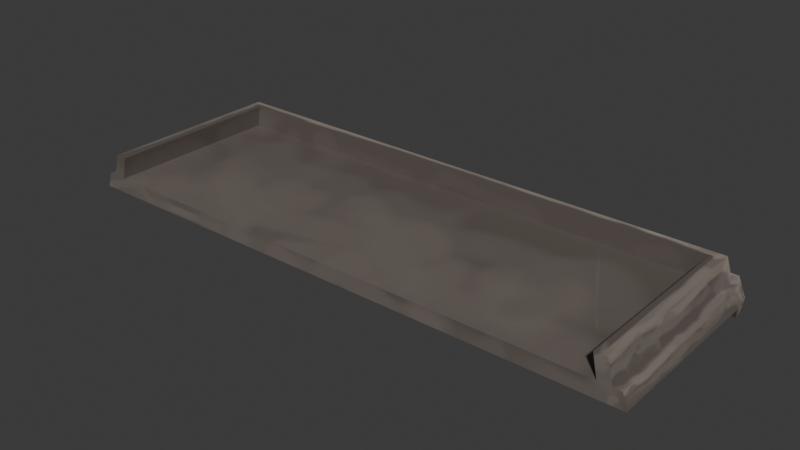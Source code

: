 # Source: balcony_bottom_1.blend  (saved by Blender 4.5.90; exported with 4.5.12 LTS)
import bpy
from mathutils import Matrix  # noqa: F401  (used for matrix-valued properties, if any)

bpy.ops.wm.read_factory_settings(use_empty=True)
scene = bpy.context.scene
scene.name = 'Scene'

# ---- collections
col_collection = bpy.data.collections.new('Collection'); scene.collection.children.link(col_collection)

# ---- images (referenced by path relative to the original .blend; pixels are not part of the script)
import os
ASSET_DIR = os.environ.get("B2B_ASSET_DIR", "")  # directory of the original .blend (textures are referenced by path, not embedded)
HERE = os.path.dirname(os.path.abspath(__file__))  # packed textures are extracted next to this script under _unpacked/

def load_image(name, relpath, width, height, colorspace="sRGB"):
    """Load a texture the original file referenced (path relative to the .blend, or extracted next to this script)."""
    p = next((c for c in (os.path.join(HERE, relpath), os.path.join(ASSET_DIR, relpath)) if relpath and os.path.exists(c)), "")
    if p:
        img = bpy.data.images.load(p, check_existing=True)
        img.name = name
    else:  # same state as the original file: an image datablock whose file is absent (Cycles renders it pink)
        img = bpy.data.images.new(name, width, height)
        img.source = "FILE"
        img.filepath = "//" + (relpath or name)
    img.colorspace_settings.name = colorspace
    return img
img_balcony_bottom_1_color = load_image('balcony_bottom_1_color', '_unpacked/balcony_bottom_1_color.56177da6.png', 1024, 1024, 'sRGB')

# ---- materials (node trees are filled in below, after node groups)
mat_balconybottom1 = bpy.data.materials.new('BalconyBottom1')

# ---- material node trees
mat_balconybottom1.use_nodes = True; mat_balconybottom1.node_tree.nodes.clear()
_N = mat_balconybottom1.node_tree.nodes; _L = mat_balconybottom1.node_tree.links
n0 = _N.new('ShaderNodeBsdfPrincipled'); n0.name = 'Principled BSDF'; n0.location = (-200, 100)
n1 = _N.new('ShaderNodeOutputMaterial'); n1.name = 'Material Output'; n1.location = (200, 100)
n2 = _N.new('ShaderNodeTexImage'); n2.name = 'Image Texture'; n2.location = (-533, 57)
n2.image = img_balcony_bottom_1_color
_L.new(n0.outputs[0], n1.inputs[0])
_L.new(n2.outputs[0], n0.inputs[0])
n1.is_active_output = True

# ---- world
world_world = bpy.data.worlds.new('World'); scene.world = world_world
world_world.use_nodes = True; world_world.node_tree.nodes.clear()
_N = world_world.node_tree.nodes; _L = world_world.node_tree.links
n0 = _N.new('ShaderNodeOutputWorld'); n0.name = 'World Output'; n0.location = (200, 100)
n1 = _N.new('ShaderNodeBackground'); n1.name = 'Background'; n1.location = (-200, 100)
n1.inputs[0].default_value = (0.05088, 0.05088, 0.05088, 1.0)
_L.new(n1.outputs[0], n0.inputs[0])
n0.is_active_output = True
world_world.color = (0.05088, 0.05088, 0.05088)
world_world.sun_shadow_jitter_overblur = 0.0

# ---- meshes
me_cube_078 = bpy.data.meshes.new('Cube.078')
me_cube_078.from_pydata([(1.785, -0.6377, -0.07073), (1.738, -0.6377, 0.0253), (1.785, 0.5541, -0.07073), (1.785, 0.6403, -0.08812), (1.738, 0.6403, 0.0253), (1.785, 0.5541, -0.1682), (1.785, 0.5906, -0.1682), (1.739, 0.5541, 0.0253), (1.7, 0.5418, 0.1682), (1.656, 0.4916, 0.0253), (1.626, 0.4831, 0.1682), (1.656, -0.6377, 0.0253), (1.626, -0.6377, 0.1682), (1.699, -0.635, 0.1682), (1.77, 0.5541, 0.0253), (1.816, 0.5541, -0.07073), (1.816, -0.6377, -0.07073), (1.787, -0.6377, 0.0253), (0.0, -0.6384, 0.0253), (-1.785, -0.6377, -0.07073), (-1.738, -0.6377, 0.0253), (-1.785, 0.5541, -0.07073), (-1.785, 0.6403, -0.08812), (-1.738, 0.6403, 0.0253), (-1.785, 0.5541, -0.1682), (-1.785, 0.5906, -0.1682), (-1.739, 0.5541, 0.0253), (-1.7, 0.5418, 0.1682), (-1.656, 0.4916, 0.0253), (-1.626, 0.4831, 0.1682), (-1.656, -0.6377, 0.0253), (-1.626, -0.6377, 0.1682), (-1.699, -0.635, 0.1682), (-1.77, 0.5541, 0.0253), (-1.816, 0.5541, -0.07073), (-1.816, -0.6377, -0.07073), (-1.787, -0.6377, 0.0253)], [], [(26, 27, 8, 7), (1, 0, 16, 17), (21, 24, 5, 2), (6, 25, 22, 3), (7, 2, 3, 4), (3, 2, 5, 6), (19, 0, 1, 18, 20), (10, 29, 28, 9), (29, 10, 12, 13, 8, 27, 32, 31), (12, 11, 1, 13), (10, 9, 11, 12), (15, 14, 17, 16), (0, 2, 15, 16), (7, 1, 17, 14), (2, 7, 14, 15), (7, 8, 13, 1), (24, 25, 6, 5), (3, 22, 23, 4), (1, 11, 18), (4, 23, 26, 7), (0, 19, 21, 2), (20, 36, 35, 19), (26, 23, 22, 21), (22, 25, 24, 21), (31, 32, 20, 30), (29, 31, 30, 28), (34, 35, 36, 33), (19, 35, 34, 21), (26, 33, 36, 20), (21, 34, 33, 26), (26, 20, 32, 27), (20, 18, 30), (9, 28, 30, 18, 11)])
me_cube_078.polygons.foreach_set('use_smooth', [True] * 33)
_k = set([(0, 2), (0, 16), (0, 19), (1, 7), (1, 11), (1, 13), (1, 17), (1, 18), (2, 5), (2, 7), (2, 15), (2, 21), (3, 4), (3, 6), (3, 22), (4, 7), (4, 23), (5, 6), (5, 24), (6, 25), (7, 8), (7, 14), (7, 26), (8, 13), (8, 27), (9, 10), (9, 11), (9, 28), (10, 12), (10, 29), (11, 12), (11, 18), (12, 13), (14, 15), (14, 17), (15, 16), (16, 17), (18, 20), (18, 30), (19, 21), (19, 35), (20, 26), (20, 30), (20, 32), (20, 36), (21, 24), (21, 26), (21, 34), (22, 23), (22, 25), (23, 26), (24, 25), (26, 27), (26, 33), (27, 32), (28, 29), (28, 30), (29, 31), (30, 31), (31, 32), (33, 34), (33, 36), (34, 35), (35, 36)])
me_cube_078.attributes.new('sharp_edge', 'BOOLEAN', 'EDGE').data.foreach_set('value', [ (min(e.vertices), max(e.vertices)) in _k for e in me_cube_078.edges])
_uv = me_cube_078.uv_layers.new(name='UVMap')
_uv.uv.foreach_set('vector', [0.8531, 0.7514, 0.8227, 0.743, 0.8227, 0.01139, 0.8531, 0.002968, 0.9164, 0.01964, 0.8957, 0.009607, 0.8957, 0.002968, 0.9164, 0.009197, 0.9223, 0.002968, 0.9433, 0.002968, 0.9433, 0.7713, 0.9223, 0.7713, 0.8168, 0.002968, 0.8168, 0.7713, 0.7987, 0.7713, 0.7987, 0.002968, 0.4832, 0.7405, 0.4832, 0.7626, 0.4646, 0.7662, 0.4646, 0.7405, 0.4646, 0.7662, 0.4832, 0.7626, 0.4831, 0.7833, 0.4753, 0.7832, 0.8957, 0.7779, 0.8957, 0.009607, 0.9164, 0.01964, 0.9164, 0.3938, 0.9164, 0.7679, 0.859, 0.7094, 0.859, 0.009377, 0.8898, 0.002968, 0.8898, 0.7158, 0.5066, 0.7187, 0.5066, 0.01877, 0.2654, 0.01877, 0.266, 0.002999, 0.5193, 0.002968, 0.5193, 0.7345, 0.266, 0.7345, 0.2654, 0.7187, 0.5426, 0.7572, 0.5426, 0.7886, 0.5252, 0.7922, 0.5271, 0.7604, 0.3699, 0.9817, 0.3407, 0.9836, 0.3407, 0.7406, 0.3699, 0.7405, 0.3979, 0.997, 0.3759, 0.997, 0.3765, 0.7405, 0.3979, 0.7405, 0.002968, 0.7779, 0.2595, 0.7779, 0.2595, 0.7846, 0.002968, 0.7846, 0.4319, 0.997, 0.4319, 0.7405, 0.4423, 0.7405, 0.4386, 0.997, 0.5718, 0.78, 0.5718, 0.7572, 0.5778, 0.7601, 0.5778, 0.7829, 0.2971, 0.997, 0.2654, 0.9944, 0.2654, 0.7411, 0.2971, 0.7405, 0.9737, 0.002968, 0.9816, 0.002968, 0.9816, 0.7713, 0.9737, 0.7713, 0.7987, 0.002968, 0.7987, 0.7713, 0.7743, 0.7613, 0.7743, 0.01301, 0.7683, 0.7512, 0.7683, 0.7335, 0.7684, 0.3771, 0.9678, 0.003049, 0.9678, 0.7513, 0.9492, 0.7514, 0.9492, 0.002968, 0.002968, 0.7779, 0.002968, 0.009607, 0.2595, 0.009607, 0.2595, 0.7779, 0.9164, 0.7679, 0.9164, 0.7784, 0.8957, 0.7846, 0.8957, 0.7779, 0.4891, 0.7405, 0.5077, 0.7405, 0.5077, 0.7662, 0.4891, 0.7626, 0.5077, 0.7662, 0.4971, 0.7832, 0.4892, 0.7833, 0.4891, 0.7626, 0.5485, 0.7572, 0.5639, 0.7604, 0.5659, 0.7922, 0.5485, 0.7886, 0.859, 0.9629, 0.859, 0.7217, 0.8882, 0.7218, 0.8882, 0.9649, 0.4039, 0.997, 0.4039, 0.7405, 0.4253, 0.7405, 0.4259, 0.997, 0.002968, 0.009607, 0.002968, 0.002968, 0.2595, 0.002968, 0.2595, 0.009607, 0.4586, 0.997, 0.452, 0.997, 0.4482, 0.7405, 0.4587, 0.7405, 0.5897, 0.78, 0.5837, 0.7829, 0.5837, 0.7601, 0.5897, 0.7572, 0.3031, 0.997, 0.3031, 0.7405, 0.3348, 0.7411, 0.3348, 0.9944, 0.7683, 0.002968, 0.7684, 0.3771, 0.7683, 0.02071, 0.5252, 0.7335, 0.5252, 0.02071, 0.7683, 0.02071, 0.7684, 0.3771, 0.7683, 0.7335])
me_cube_078.materials.append(mat_balconybottom1)
me_cube_078.update()

# ---- objects
ob_balconybottom1 = bpy.data.objects.new('BalconyBottom1', me_cube_078)

# ---- transforms, parenting, visibility, modifiers, constraints
ob_balconybottom1.location = (0.0, 0.0, 0.0)

# ---- collection membership
col_collection.objects.link(ob_balconybottom1)

# ---- scene / render settings (as saved in the file)
scene.frame_start = 1; scene.frame_end = 250; scene.frame_set(1)
scene.render.engine = 'BLENDER_EEVEE_NEXT'
bpy.context.view_layer.update()

# ---- added for rendering (the .blend has no active camera and no usable light): camera, sun
cam_auto = bpy.data.cameras.new('AutoCamera')
cam_auto.lens = 50.0
cam_auto.sensor_width = 36.0
cam_auto.clip_end = 1000.0
ob_auto_camera = bpy.data.objects.new('AutoCamera', cam_auto)
scene.collection.objects.link(ob_auto_camera)
ob_auto_camera.location = (3.5759, -4.29011, 2.86072)
ob_auto_camera.rotation_euler = (1.09748, -7.21219e-08, 0.694738)
scene.camera = ob_auto_camera
light_auto_sun = bpy.data.lights.new('AutoSun', 'SUN')
light_auto_sun.energy = 3.0
light_auto_sun.angle = 0.0523599
ob_auto_sun = bpy.data.objects.new('AutoSun', light_auto_sun)
scene.collection.objects.link(ob_auto_sun)
ob_auto_sun.rotation_euler = (0.872665, 0.174533, 0.523599)
bpy.context.view_layer.update()
